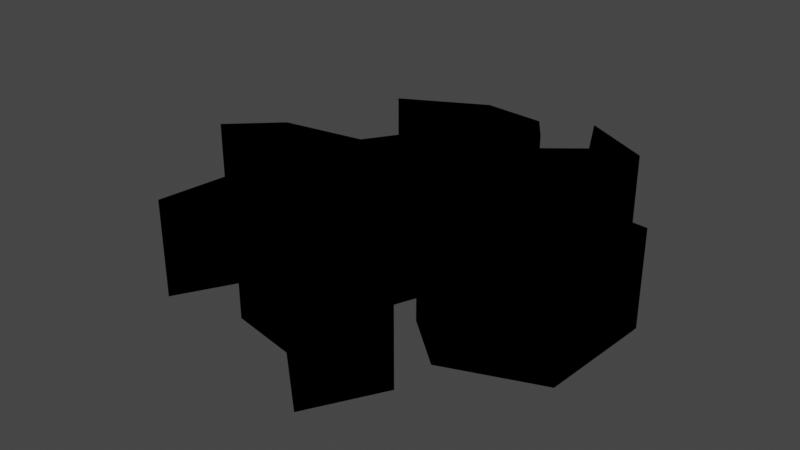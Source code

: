 # Source: GroundC.blend  (saved by Blender 3.6.13; exported with 4.5.12 LTS)
import bpy
from mathutils import Matrix  # noqa: F401  (used for matrix-valued properties, if any)

bpy.ops.wm.read_factory_settings(use_empty=True)
scene = bpy.context.scene
scene.name = 'Scene'

# ---- collections
col_collection = bpy.data.collections.new('Collection'); scene.collection.children.link(col_collection)
col_layer_1_svg = bpy.data.collections.new('Layer 1.svg'); scene.collection.children.link(col_layer_1_svg)

# ---- materials (node trees are filled in below, after node groups)
mat_svgmat_001 = bpy.data.materials.new('SVGMat.001')
mat_svgmat_001.use_transparent_shadow = False
mat_svgmat_001.diffuse_color = (0.0, 0.0, 0.0, 1.0)

# ---- material node trees

# ---- world
world_world = bpy.data.worlds.new('World'); scene.world = world_world
world_world.use_nodes = True; world_world.node_tree.nodes.clear()
_N = world_world.node_tree.nodes; _L = world_world.node_tree.links
n0 = _N.new('ShaderNodeOutputWorld'); n0.name = 'World Output'; n0.location = (300, 300)
n1 = _N.new('ShaderNodeBackground'); n1.name = 'Background'; n1.location = (10, 300)
n1.inputs[0].default_value = (0.05088, 0.05088, 0.05088, 1.0)
_L.new(n1.outputs[0], n0.inputs[0])
n0.is_active_output = True
world_world.color = (0.05088, 0.05088, 0.05088)
world_world.use_sun_shadow = False
world_world.sun_shadow_jitter_overblur = 0.0

# ---- meshes
me_curve_002 = bpy.data.meshes.new('Curve.002')
me_curve_002.from_pydata([(0.1233, 0.1739, -1.1), (0.08882, 0.1216, -1.1), (0.1072, 0.08713, -1.1), (0.1071, 0.08637, -1.1), (0.04057, 0.01409, -1.1), (0.1014, -0.04434, -1.1), (0.1738, -0.04175, -1.1), (0.1672, 0.002992, -1.1), (0.1334, 0.04085, -1.1), (0.2054, 0.03548, -1.1), (0.2054, 0.03034, -1.1), (0.1987, -0.09432, -1.1), (0.09938, -0.1341, -1.1), (0.04356, -0.08598, -1.1), (0.02918, -0.02561, -1.1), (-0.01451, -0.1424, -1.1), (0.01534, -0.1631, -1.1), (0.05482, -0.2091, -1.1), (0.09785, -0.1843, -1.1), (0.06916, -0.2367, -1.1), (0.0558, -0.2611, -1.1), (-0.01045, -0.2028, -1.1), (-0.08315, -0.1885, -1.1), (-0.0467, -0.1127, -1.1), (-0.03633, -0.03898, -1.1), (-0.1219, -0.1256, -1.1), (-0.1652, -0.2064, -1.1), (-0.1543, -0.1119, -1.1), (-0.101, -0.05962, -1.1), (-0.07263, -0.01713, -1.1), (-0.1399, -0.04623, -1.1), (-0.2075, -0.0753, -1.1), (-0.1624, -0.01939, -1.1), (-0.26, -0.04068, -1.1), (-0.2093, 0.009017, -1.1), (-0.1179, 0.02447, -1.1), (-0.08048, 0.08522, -1.1), (-0.05946, 0.02671, -1.1), (-0.04179, 0.07013, -1.1), (-0.02955, 0.1013, -1.1), (-0.09554, 0.1568, -1.1), (-0.1644, 0.1437, -1.1), (-0.07341, 0.1934, -1.1), (-0.00456, 0.1878, -1.1), (0.01819, 0.155, -1.1), (0.01813, 0.1538, -1.1), (-9.469e-05, 0.105, -1.1), (0.009875, 0.04671, -1.1), (0.05696, 0.1012, -1.1), (0.03428, 0.1241, -1.1), (0.07471, 0.1574, -1.1), (0.04614, 0.2164, -1.1)], [], [(2, 1, 48, 3), (42, 44, 43), (46, 45, 39, 47), (41, 40, 42), (39, 45, 40), (49, 1, 0), (0, 51, 50, 49), (48, 1, 49), (17, 16, 22, 21, 19), (38, 47, 39), (47, 3, 48), (37, 47, 38), (47, 4, 3), (35, 37, 36), (37, 4, 47), (34, 32, 30, 29), (24, 29, 28, 27), (33, 32, 34), (6, 10, 7), (14, 5, 4), (6, 11, 10), (44, 42, 40, 45), (4, 37, 35, 34, 29), (31, 30, 32), (23, 14, 24), (14, 4, 29, 24), (27, 25, 24), (23, 15, 14), (13, 12, 11), (22, 15, 23), (27, 26, 25), (22, 16, 15), (11, 6, 5, 14, 13), (10, 9, 8, 7), (17, 19, 18), (21, 20, 19)])
_uv = me_curve_002.uv_layers.new(name='UVMap')
_uv.uv.foreach_set('vector', [0.08934, 0.0, 0.06789, 0.0, 0.9335, 0.0, 0.1009, 0.0, 0.8327, 0.0, 0.8666, 0.0, 0.8487, 0.0, 0.8996, 0.0, 0.8776, 0.0, 0.7638, 0.0, 0.9166, 0.0, 0.8149, 0.0, 0.7808, 0.0, 0.8327, 0.0, 0.7638, 0.0, 0.8776, 0.0, 0.7808, 0.0, 0.9583, 0.0, 0.06789, 0.0, 0.05065, 0.0, 0.05065, 0.0, -0.0009238, 0.0, 0.9844, 0.0, 0.9583, 0.0, 0.9335, 0.0, 0.06789, 0.0, 0.9583, 0.0, 0.3734, 0.0, 0.3565, 0.0, 0.4752, 0.0, 0.4583, 0.0, 0.4189, 0.0, 0.7567, 0.0, 0.9166, 0.0, 0.7638, 0.0, 0.9166, 0.0, 0.1009, 0.0, 0.9335, 0.0, 0.7468, 0.0, 0.9166, 0.0, 0.7567, 0.0, 0.9166, 0.0, 0.1188, 0.0, 0.1009, 0.0, 0.7129, 0.0, 0.7468, 0.0, 0.7298, 0.0, 0.7468, 0.0, 0.1188, 0.0, 0.9166, 0.0, 0.6959, 0.0, 0.645, 0.0, 0.6025, 0.0, 0.5941, 0.0, 0.5092, 0.0, 0.5941, 0.0, 0.5771, 0.0, 0.5601, 0.0, 0.6789, 0.0, 0.645, 0.0, 0.6959, 0.0, 0.1528, 0.0, 0.2376, 0.0, 0.1697, 0.0, 0.3225, 0.0, 0.1358, 0.0, 0.1188, 0.0, 0.1528, 0.0, 0.2546, 0.0, 0.2376, 0.0, 0.8666, 0.0, 0.8327, 0.0, 0.7808, 0.0, 0.8776, 0.0, 0.1188, 0.0, 0.7468, 0.0, 0.7129, 0.0, 0.6959, 0.0, 0.5941, 0.0, 0.6235, 0.0, 0.6025, 0.0, 0.645, 0.0, 0.4923, 0.0, 0.3225, 0.0, 0.5092, 0.0, 0.3225, 0.0, 0.1188, 0.0, 0.5941, 0.0, 0.5092, 0.0, 0.5601, 0.0, 0.5262, 0.0, 0.5092, 0.0, 0.4923, 0.0, 0.3395, 0.0, 0.3225, 0.0, 0.3055, 0.0, 0.2765, 0.0, 0.2546, 0.0, 0.4752, 0.0, 0.3395, 0.0, 0.4923, 0.0, 0.5601, 0.0, 0.5431, 0.0, 0.5262, 0.0, 0.4752, 0.0, 0.3565, 0.0, 0.3395, 0.0, 0.2546, 0.0, 0.1528, 0.0, 0.1358, 0.0, 0.3225, 0.0, 0.3055, 0.0, 0.2376, 0.0, 0.2207, 0.0, 0.1867, 0.0, 0.1697, 0.0, 0.3734, 0.0, 0.4189, 0.0, 0.4074, 0.0, 0.4583, 0.0, 0.4243, 0.0, 0.4189, 0.0])
me_curve_002.materials.append(mat_svgmat_001)
me_curve_002.auto_texspace = False
me_curve_002.update()
me_curve_003 = bpy.data.meshes.new('Curve.003')
me_curve_003.from_pydata([(0.04673, 0.2164, 0.0), (0.123, 0.1744, 0.0), (0.1233, 0.1739, 0.0), (0.08882, 0.1216, 0.0), (0.1072, 0.08713, 0.0), (0.1071, 0.08637, 0.0), (0.04057, 0.01409, 0.0), (0.1014, -0.04434, 0.0), (0.1738, -0.04175, 0.0), (0.1672, 0.002992, 0.0), (0.1334, 0.04085, 0.0), (0.135, 0.04111, 0.0), (0.2054, 0.03548, 0.0), (0.2054, 0.03034, 0.0), (0.1987, -0.09432, 0.0), (0.09938, -0.1341, 0.0), (0.09818, -0.134, 0.0), (0.04356, -0.08598, 0.0), (0.02918, -0.02561, 0.0), (-0.01451, -0.1424, 0.0), (0.01534, -0.1631, 0.0), (0.05482, -0.2091, 0.0), (0.09755, -0.184, 0.0), (0.09785, -0.1843, 0.0), (0.06916, -0.2367, 0.0), (0.0558, -0.2611, 0.0), (0.05573, -0.2611, 0.0), (0.05566, -0.2611, 0.0), (0.05559, -0.2611, 0.0), (0.05551, -0.2611, 0.0), (0.05544, -0.2611, 0.0), (0.05537, -0.2611, 0.0), (0.0553, -0.2611, 0.0), (0.05523, -0.2611, 0.0), (0.05516, -0.2611, 0.0), (0.05509, -0.2611, 0.0), (0.05502, -0.2611, 0.0), (0.05495, -0.2611, 0.0), (-0.01045, -0.2028, 0.0), (-0.08315, -0.1885, 0.0), (-0.0467, -0.1127, 0.0), (-0.03633, -0.03898, 0.0), (-0.1219, -0.1256, 0.0), (-0.1652, -0.2064, 0.0), (-0.1543, -0.1119, 0.0), (-0.101, -0.05962, 0.0), (-0.07263, -0.01713, 0.0), (-0.1399, -0.04623, 0.0), (-0.2072, -0.07569, 0.0), (-0.2075, -0.0753, 0.0), (-0.1624, -0.01939, 0.0), (-0.26, -0.04097, 0.0), (-0.26, -0.04068, 0.0), (-0.2093, 0.009017, 0.0), (-0.1179, 0.02447, 0.0), (-0.08048, 0.08522, 0.0), (-0.05946, 0.02671, 0.0), (-0.04179, 0.07013, 0.0), (-0.02955, 0.1013, 0.0), (-0.09554, 0.1568, 0.0), (-0.1604, 0.1442, 0.0), (-0.1644, 0.1437, 0.0), (-0.07341, 0.1934, 0.0), (-0.00456, 0.1878, 0.0), (0.01819, 0.155, 0.0), (0.01813, 0.1538, 0.0), (-9.469e-05, 0.105, 0.0), (0.009875, 0.04671, 0.0), (0.05696, 0.1012, 0.0), (0.03428, 0.1241, 0.0), (0.07471, 0.1574, 0.0), (0.04614, 0.2164, 0.0), (0.04673, 0.2164, -1.1), (0.123, 0.1744, -1.1), (0.1233, 0.1739, -1.1), (0.08882, 0.1216, -1.1), (0.1072, 0.08713, -1.1), (0.1071, 0.08637, -1.1), (0.04057, 0.01409, -1.1), (0.1014, -0.04434, -1.1), (0.1738, -0.04175, -1.1), (0.1672, 0.002992, -1.1), (0.1334, 0.04085, -1.1), (0.135, 0.04111, -1.1), (0.2054, 0.03548, -1.1), (0.2054, 0.03034, -1.1), (0.1987, -0.09432, -1.1), (0.09938, -0.1341, -1.1), (0.09818, -0.134, -1.1), (0.04356, -0.08598, -1.1), (0.02918, -0.02561, -1.1), (-0.01451, -0.1424, -1.1), (0.01534, -0.1631, -1.1), (0.05482, -0.2091, -1.1), (0.09755, -0.184, -1.1), (0.09785, -0.1843, -1.1), (0.06916, -0.2367, -1.1), (0.0558, -0.2611, -1.1), (0.05573, -0.2611, -1.1), (0.05566, -0.2611, -1.1), (0.05559, -0.2611, -1.1), (0.05551, -0.2611, -1.1), (0.05544, -0.2611, -1.1), (0.05537, -0.2611, -1.1), (0.0553, -0.2611, -1.1), (0.05523, -0.2611, -1.1), (0.05516, -0.2611, -1.1), (0.05509, -0.2611, -1.1), (0.05502, -0.2611, -1.1), (0.05495, -0.2611, -1.1), (-0.01045, -0.2028, -1.1), (-0.08315, -0.1885, -1.1), (-0.0467, -0.1127, -1.1), (-0.03633, -0.03898, -1.1), (-0.1219, -0.1256, -1.1), (-0.1652, -0.2064, -1.1), (-0.1543, -0.1119, -1.1), (-0.101, -0.05962, -1.1), (-0.07263, -0.01713, -1.1), (-0.1399, -0.04623, -1.1), (-0.2072, -0.07569, -1.1), (-0.2075, -0.0753, -1.1), (-0.1624, -0.01939, -1.1), (-0.26, -0.04097, -1.1), (-0.26, -0.04068, -1.1), (-0.2093, 0.009017, -1.1), (-0.1179, 0.02447, -1.1), (-0.08048, 0.08522, -1.1), (-0.05946, 0.02671, -1.1), (-0.04179, 0.07013, -1.1), (-0.02955, 0.1013, -1.1), (-0.09554, 0.1568, -1.1), (-0.1604, 0.1442, -1.1), (-0.1644, 0.1437, -1.1), (-0.07341, 0.1934, -1.1), (-0.00456, 0.1878, -1.1), (0.01819, 0.155, -1.1), (0.01813, 0.1538, -1.1), (-9.469e-05, 0.105, -1.1), (0.009875, 0.04671, -1.1), (0.05696, 0.1012, -1.1), (0.03428, 0.1241, -1.1), (0.07471, 0.1574, -1.1), (0.04614, 0.2164, -1.1)], [], [(9, 8, 80, 81), (4, 3, 75, 76), (13, 12, 84, 85), (50, 49, 121, 122), (39, 38, 110, 111), (34, 33, 105, 106), (1, 0, 72, 73), (59, 58, 130, 131), (65, 64, 136, 137), (68, 67, 139, 140), (66, 65, 137, 138), (30, 29, 101, 102), (6, 5, 77, 78), (56, 55, 127, 128), (0, 71, 143, 72), (19, 18, 90, 91), (45, 44, 116, 117), (27, 26, 98, 99), (38, 37, 109, 110), (57, 56, 128, 129), (71, 70, 142, 143), (7, 6, 78, 79), (37, 36, 108, 109), (70, 69, 141, 142), (42, 41, 113, 114), (63, 62, 134, 135), (40, 39, 111, 112), (21, 20, 92, 93), (10, 9, 81, 82), (24, 23, 95, 96), (16, 15, 87, 88), (29, 28, 100, 101), (17, 16, 88, 89), (61, 60, 132, 133), (51, 50, 122, 123), (46, 45, 117, 118), (20, 19, 91, 92), (14, 13, 85, 86), (53, 52, 124, 125), (23, 22, 94, 95), (15, 14, 86, 87), (41, 40, 112, 113), (2, 1, 73, 74), (48, 47, 119, 120), (25, 24, 96, 97), (28, 27, 99, 100), (44, 43, 115, 116), (67, 66, 138, 139), (26, 25, 97, 98), (36, 35, 107, 108), (32, 31, 103, 104), (3, 2, 74, 75), (33, 32, 104, 105), (62, 61, 133, 134), (43, 42, 114, 115), (5, 4, 76, 77), (60, 59, 131, 132), (12, 11, 83, 84), (11, 10, 82, 83), (64, 63, 135, 136), (69, 68, 140, 141), (52, 51, 123, 124), (47, 46, 118, 119), (49, 48, 120, 121), (18, 17, 89, 90), (35, 34, 106, 107), (55, 54, 126, 127), (22, 21, 93, 94), (54, 53, 125, 126), (8, 7, 79, 80), (31, 30, 102, 103), (58, 57, 129, 130)])
_uv = me_curve_003.uv_layers.new(name='UVMap')
_uv.uv.foreach_set('vector', [-0.5671, -1.769, -0.6092, -1.855, -0.6092, -1.855, -0.5671, -1.769, -0.8472, -2.337, -0.8835, -2.411, -0.8835, -2.411, -0.8472, -2.337, -0.4478, -1.527, -0.4526, -1.537, -0.4526, -1.537, -0.4478, -1.527, 1.136, 1.685, 1.069, 1.549, 1.069, 1.549, 1.136, 1.685, 0.38, 0.152, 0.3111, 0.0121, 0.3111, 0.0121, 0.38, 0.152, 0.2294, -0.1537, 0.2293, -0.1538, 0.2293, -0.1538, 0.2294, -0.1537, -0.9424, -2.53, -1.023, -2.695, -1.023, -2.695, -0.9424, -2.53, 1.66, 2.75, 1.58, 2.587, 1.58, 2.587, 1.66, 2.75, -1.334, -3.325, -1.335, -3.328, -1.335, -3.328, -1.334, -3.325, -1.164, -2.979, -1.231, -3.115, -1.231, -3.115, -1.164, -2.979, -1.286, -3.227, -1.334, -3.325, -1.334, -3.325, -1.286, -3.227, 0.2291, -0.1542, 0.229, -0.1543, 0.229, -0.1543, 0.2291, -0.1542, -0.7551, -2.151, -0.8465, -2.336, -0.8465, -2.336, -0.7551, -2.151, 1.505, 2.435, 1.448, 2.318, 1.448, 2.318, 1.505, 2.435, -1.023, -2.695, -1.024, -2.696, -1.024, -2.696, -1.023, -2.695, 0.01053, -0.5976, -0.1055, -0.8329, -0.1055, -0.8329, 0.01053, -0.5976, 0.8841, 1.175, 0.8146, 1.034, 0.8146, 1.034, 0.8841, 1.175, 0.2289, -0.1546, 0.2288, -0.1547, 0.2288, -0.1547, 0.2289, -0.1546, 0.3111, 0.0121, 0.2296, -0.1533, 0.2296, -0.1533, 0.3111, 0.0121, 1.549, 2.524, 1.505, 2.435, 1.505, 2.435, 1.549, 2.524, -1.024, -2.696, -1.085, -2.82, -1.085, -2.82, -1.024, -2.696, -0.6766, -1.991, -0.7551, -2.151, -0.7551, -2.151, -0.6766, -1.991, 0.2296, -0.1533, 0.2295, -0.1534, 0.2295, -0.1534, 0.2296, -0.1533, -1.085, -2.82, -1.134, -2.919, -1.134, -2.919, -1.085, -2.82, 0.6409, 0.6812, 0.5276, 0.4513, 0.5276, 0.4513, 0.6409, 0.6812, -1.373, -3.403, -1.437, -3.533, -1.437, -3.533, -1.373, -3.403, 0.4584, 0.3108, 0.38, 0.152, 0.38, 0.152, 0.4584, 0.3108, 0.1008, -0.4145, 0.04438, -0.5289, 0.04438, -0.5289, 0.1008, -0.4145, -0.5199, -1.673, -0.5671, -1.769, -0.5671, -1.769, -0.5199, -1.673, 0.2029, -0.2074, 0.1473, -0.3201, 0.1473, -0.3201, 0.2029, -0.2074, -0.2309, -1.087, -0.2321, -1.09, -0.2321, -1.09, -0.2309, -1.087, 0.229, -0.1543, 0.229, -0.1545, 0.229, -0.1545, 0.229, -0.1543, -0.1633, -0.9501, -0.2309, -1.087, -0.2309, -1.087, -0.1633, -0.9501, 1.726, 2.882, 1.722, 2.874, 1.722, 2.874, 1.726, 2.882, 1.229, 1.873, 1.136, 1.685, 1.136, 1.685, 1.229, 1.873, 0.9317, 1.271, 0.8841, 1.175, 0.8841, 1.175, 0.9317, 1.271, 0.04438, -0.5289, 0.01053, -0.5976, 0.01053, -0.5976, 0.04438, -0.5289, -0.3317, -1.292, -0.4478, -1.527, -0.4478, -1.527, -0.3317, -1.292, 1.295, 2.008, 1.229, 1.874, 1.229, 1.874, 1.295, 2.008, 0.1473, -0.3201, 0.1469, -0.3209, 0.1469, -0.3209, 0.1473, -0.3201, -0.2321, -1.09, -0.3317, -1.292, -0.3317, -1.292, -0.2321, -1.09, 0.5276, 0.4513, 0.4584, 0.3108, 0.4584, 0.3108, 0.5276, 0.4513, -0.9418, -2.529, -0.9424, -2.53, -0.9424, -2.53, -0.9418, -2.529, 1.068, 1.548, 0.9999, 1.409, 0.9999, 1.409, 1.068, 1.548, 0.2288, -0.1549, 0.2029, -0.2074, 0.2029, -0.2074, 0.2288, -0.1549, 0.229, -0.1545, 0.2289, -0.1546, 0.2289, -0.1546, 0.229, -0.1545, 0.8146, 1.034, 0.7262, 0.8541, 0.7262, 0.8541, 0.8146, 1.034, -1.231, -3.115, -1.286, -3.227, -1.286, -3.227, -1.231, -3.115, 0.2288, -0.1547, 0.2288, -0.1549, 0.2288, -0.1549, 0.2288, -0.1547, 0.2295, -0.1534, 0.2294, -0.1535, 0.2294, -0.1535, 0.2295, -0.1534, 0.2292, -0.1539, 0.2292, -0.1541, 0.2292, -0.1541, 0.2292, -0.1539, -0.8835, -2.411, -0.9418, -2.529, -0.9418, -2.529, -0.8835, -2.411, 0.2293, -0.1538, 0.2292, -0.1539, 0.2292, -0.1539, 0.2293, -0.1538, 1.822, 3.078, 1.726, 2.882, 1.726, 2.882, 1.822, 3.078, 0.7262, 0.8541, 0.6409, 0.6812, 0.6409, 0.6812, 0.7262, 0.8541, -0.8465, -2.336, -0.8472, -2.337, -0.8472, -2.337, -0.8465, -2.336, 1.722, 2.874, 1.66, 2.75, 1.66, 2.75, 1.722, 2.874, -0.4526, -1.537, -0.5184, -1.67, -0.5184, -1.67, -0.4526, -1.537, -0.5184, -1.67, -0.5199, -1.673, -0.5199, -1.673, -0.5184, -1.67, -1.335, -3.328, -1.373, -3.403, -1.373, -3.403, -1.335, -3.328, -1.134, -2.919, -1.164, -2.979, -1.164, -2.979, -1.134, -2.919, 1.229, 1.874, 1.229, 1.873, 1.229, 1.873, 1.229, 1.874, 0.9999, 1.409, 0.9317, 1.271, 0.9317, 1.271, 0.9999, 1.409, 1.069, 1.549, 1.068, 1.548, 1.068, 1.548, 1.069, 1.549, -0.1055, -0.8329, -0.1633, -0.9501, -0.1633, -0.9501, -0.1055, -0.8329, 0.2294, -0.1535, 0.2294, -0.1537, 0.2294, -0.1537, 0.2294, -0.1535, 1.448, 2.318, 1.381, 2.183, 1.381, 2.183, 1.448, 2.318, 0.1469, -0.3209, 0.1008, -0.4145, 0.1008, -0.4145, 0.1469, -0.3209, 1.381, 2.183, 1.295, 2.008, 1.295, 2.008, 1.381, 2.183, -0.6092, -1.855, -0.6766, -1.991, -0.6766, -1.991, -0.6092, -1.855, 0.2292, -0.1541, 0.2291, -0.1542, 0.2291, -0.1542, 0.2292, -0.1541, 1.58, 2.587, 1.549, 2.524, 1.549, 2.524, 1.58, 2.587])
me_curve_003.materials.append(mat_svgmat_001)
me_curve_003.auto_texspace = False
me_curve_003.update()
me_curve_004 = bpy.data.meshes.new('Curve.004')
me_curve_004.from_pydata([(0.1233, 0.1739, 0.0), (0.08882, 0.1216, 0.0), (0.1072, 0.08713, 0.0), (0.1071, 0.08637, 0.0), (0.04057, 0.01409, 0.0), (0.1014, -0.04434, 0.0), (0.1738, -0.04175, 0.0), (0.1672, 0.002992, 0.0), (0.1334, 0.04085, 0.0), (0.2054, 0.03548, 0.0), (0.2054, 0.03034, 0.0), (0.1987, -0.09432, 0.0), (0.09938, -0.1341, 0.0), (0.04356, -0.08598, 0.0), (0.02918, -0.02561, 0.0), (-0.01451, -0.1424, 0.0), (0.01534, -0.1631, 0.0), (0.05482, -0.2091, 0.0), (0.09785, -0.1843, 0.0), (0.06916, -0.2367, 0.0), (0.0558, -0.2611, 0.0), (-0.01045, -0.2028, 0.0), (-0.08315, -0.1885, 0.0), (-0.0467, -0.1127, 0.0), (-0.03633, -0.03898, 0.0), (-0.1219, -0.1256, 0.0), (-0.1652, -0.2064, 0.0), (-0.1543, -0.1119, 0.0), (-0.101, -0.05962, 0.0), (-0.07263, -0.01713, 0.0), (-0.1399, -0.04623, 0.0), (-0.2075, -0.0753, 0.0), (-0.1624, -0.01939, 0.0), (-0.26, -0.04068, 0.0), (-0.2093, 0.009017, 0.0), (-0.1179, 0.02447, 0.0), (-0.08048, 0.08522, 0.0), (-0.05946, 0.02671, 0.0), (-0.04179, 0.07013, 0.0), (-0.02955, 0.1013, 0.0), (-0.09554, 0.1568, 0.0), (-0.1644, 0.1437, 0.0), (-0.07341, 0.1934, 0.0), (-0.00456, 0.1878, 0.0), (0.01819, 0.155, 0.0), (0.01813, 0.1538, 0.0), (-9.469e-05, 0.105, 0.0), (0.009875, 0.04671, 0.0), (0.05696, 0.1012, 0.0), (0.03428, 0.1241, 0.0), (0.07471, 0.1574, 0.0), (0.04614, 0.2164, 0.0)], [], [(2, 1, 48, 3), (42, 44, 43), (46, 45, 39, 47), (41, 40, 42), (39, 45, 40), (49, 1, 0), (0, 51, 50, 49), (48, 1, 49), (17, 16, 22, 21, 19), (38, 47, 39), (47, 3, 48), (37, 47, 38), (47, 4, 3), (35, 37, 36), (37, 4, 47), (34, 32, 30, 29), (24, 29, 28, 27), (33, 32, 34), (6, 10, 7), (14, 5, 4), (6, 11, 10), (44, 42, 40, 45), (4, 37, 35, 34, 29), (31, 30, 32), (23, 14, 24), (14, 4, 29, 24), (27, 25, 24), (23, 15, 14), (13, 12, 11), (22, 15, 23), (27, 26, 25), (22, 16, 15), (11, 6, 5, 14, 13), (10, 9, 8, 7), (17, 19, 18), (21, 20, 19)])
_uv = me_curve_004.uv_layers.new(name='UVMap')
_uv.uv.foreach_set('vector', [0.7889, 0.7293, 0.7495, 0.8014, 0.6811, 0.7588, 0.7888, 0.7277, 0.401, 0.9519, 0.5978, 0.8715, 0.5489, 0.9402, 0.5585, 0.7667, 0.5977, 0.8689, 0.4952, 0.7589, 0.5799, 0.6446, 0.2055, 0.8477, 0.3534, 0.8752, 0.401, 0.9519, 0.4952, 0.7589, 0.5977, 0.8689, 0.3534, 0.8752, 0.6324, 0.8068, 0.7495, 0.8014, 0.8236, 0.911, 0.8236, 0.911, 0.6578, 1.0, 0.7192, 0.8765, 0.6324, 0.8068, 0.6811, 0.7588, 0.7495, 0.8014, 0.6324, 0.8068, 0.6765, 0.1088, 0.5917, 0.2051, 0.38, 0.152, 0.5362, 0.1221, 0.7073, 0.0511, 0.4689, 0.6937, 0.5799, 0.6446, 0.4952, 0.7589, 0.5799, 0.6446, 0.7888, 0.7277, 0.6811, 0.7588, 0.4309, 0.6028, 0.5799, 0.6446, 0.4689, 0.6937, 0.5799, 0.6446, 0.6459, 0.5763, 0.7888, 0.7277, 0.3055, 0.5981, 0.4309, 0.6028, 0.3858, 0.7253, 0.4309, 0.6028, 0.6459, 0.5763, 0.5799, 0.6446, 0.1089, 0.5657, 0.2098, 0.5062, 0.2581, 0.45, 0.4026, 0.5109, 0.4806, 0.4652, 0.4026, 0.5109, 0.3417, 0.4219, 0.2271, 0.3123, 0.0, 0.4616, 0.2098, 0.5062, 0.1089, 0.5657, 0.9321, 0.4594, 1.0, 0.6104, 0.9179, 0.5531, 0.6214, 0.4932, 0.7765, 0.454, 0.6459, 0.5763, 0.9321, 0.4594, 0.9857, 0.3493, 1.0, 0.6104, 0.5978, 0.8715, 0.401, 0.9519, 0.3534, 0.8752, 0.5977, 0.8689, 0.6459, 0.5763, 0.4309, 0.6028, 0.3055, 0.5981, 0.1089, 0.5657, 0.4026, 0.5109, 0.1128, 0.3891, 0.2581, 0.45, 0.2098, 0.5062, 0.4584, 0.3108, 0.6214, 0.4932, 0.4806, 0.4652, 0.6214, 0.4932, 0.6459, 0.5763, 0.4026, 0.5109, 0.4806, 0.4652, 0.2271, 0.3123, 0.2969, 0.2837, 0.4806, 0.4652, 0.4584, 0.3108, 0.5275, 0.2486, 0.6214, 0.4932, 0.6523, 0.3667, 0.7723, 0.266, 0.9857, 0.3493, 0.38, 0.152, 0.5275, 0.2486, 0.4584, 0.3108, 0.2271, 0.3123, 0.2038, 0.1146, 0.2969, 0.2837, 0.38, 0.152, 0.5917, 0.2051, 0.5275, 0.2486, 0.9857, 0.3493, 0.9321, 0.4594, 0.7765, 0.454, 0.6214, 0.4932, 0.6523, 0.3667, 1.0, 0.6104, 1.0, 0.6211, 0.8453, 0.6324, 0.9179, 0.5531, 0.6765, 0.1088, 0.7073, 0.0511, 0.769, 0.1608, 0.5362, 0.1221, 0.6786, 0.0, 0.7073, 0.0511])
me_curve_004.materials.append(mat_svgmat_001)
me_curve_004.auto_texspace = False
me_curve_004.update()

# ---- objects
ob_groundcrackbottom = bpy.data.objects.new('GroundCrackBottom', me_curve_002)
ob_groundcrackwalls = bpy.data.objects.new('GroundCrackWalls', me_curve_003)
ob_groundcracktop = bpy.data.objects.new('GroundCrackTop', me_curve_004)

# ---- transforms, parenting, visibility, modifiers, constraints
ob_groundcrackbottom.location = (0.0, 0.0, 0.0)
ob_groundcrackbottom.scale = (10.74, 10.47, 1.0)
ob_groundcrackwalls.location = (0.0, 0.0, 0.0)
ob_groundcrackwalls.scale = (10.74, 10.47, 1.0)
ob_groundcracktop.location = (0.0, 0.0, 0.0)
ob_groundcracktop.scale = (10.74, 10.47, 1.0)

# ---- collection membership
col_layer_1_svg.objects.link(ob_groundcrackbottom)
col_layer_1_svg.objects.link(ob_groundcrackwalls)
col_layer_1_svg.objects.link(ob_groundcracktop)

# ---- scene / render settings (as saved in the file)
scene.frame_start = 1; scene.frame_end = 250; scene.frame_set(76)
scene.render.engine = 'BLENDER_EEVEE_NEXT'
scene.cycles.sampling_pattern = 'TABULATED_SOBOL'
scene.view_settings.view_transform = 'Filmic'
bpy.context.view_layer.update()

# ---- added for rendering (the .blend has no active camera and no usable light): camera, sun
cam_auto = bpy.data.cameras.new('AutoCamera')
cam_auto.lens = 50.0
cam_auto.sensor_width = 36.0
cam_auto.clip_end = 1000.0
ob_auto_camera = bpy.data.objects.new('AutoCamera', cam_auto)
scene.collection.objects.link(ob_auto_camera)
ob_auto_camera.location = (6.32751, -8.17929, 4.74681)
ob_auto_camera.rotation_euler = (1.09748, -7.21219e-08, 0.694738)
scene.camera = ob_auto_camera
light_auto_sun = bpy.data.lights.new('AutoSun', 'SUN')
light_auto_sun.energy = 3.0
light_auto_sun.angle = 0.0523599
ob_auto_sun = bpy.data.objects.new('AutoSun', light_auto_sun)
scene.collection.objects.link(ob_auto_sun)
ob_auto_sun.rotation_euler = (0.872665, 0.174533, 0.523599)
bpy.context.view_layer.update()

